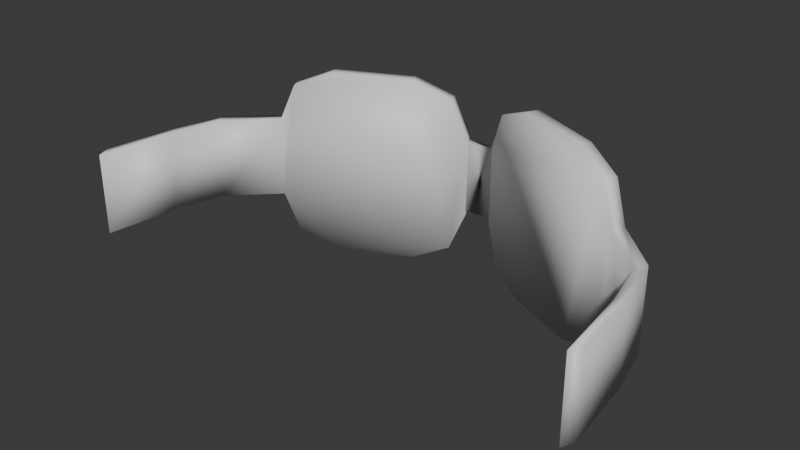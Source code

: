 # Source: glasses00.blend  (saved by Blender 4.5.90; exported with 4.5.12 LTS)
import bpy
from mathutils import Matrix  # noqa: F401  (used for matrix-valued properties, if any)

bpy.ops.wm.read_factory_settings(use_empty=True)
scene = bpy.context.scene
scene.name = 'Scene'

# ---- collections
col_collection = bpy.data.collections.new('Collection'); scene.collection.children.link(col_collection)

# ---- materials (node trees are filled in below, after node groups)
mat_glasses00 = bpy.data.materials.new('Glasses00')
mat_glasses00.diffuse_color = (0.0, 0.0, 0.0, 1.0)
mat_glass00 = bpy.data.materials.new('Glass00')
mat_glass00.diffuse_color = (0.8, 0.8, 0.8, 0.2833)
mat_glass00.roughness = 0.0
mat_glass00.metallic = 1.0
mat_outline = bpy.data.materials.new('Outline')
mat_outline.diffuse_color = (0.0, 0.0, 0.0, 1.0)
mat_outline.roughness = 1.0

# ---- material node trees
mat_glasses00.use_nodes = True; mat_glasses00.node_tree.nodes.clear()
_N = mat_glasses00.node_tree.nodes; _L = mat_glasses00.node_tree.links
n0 = _N.new('ShaderNodeBsdfPrincipled'); n0.name = 'Principled BSDF'; n0.location = (10, 300)
n1 = _N.new('ShaderNodeOutputMaterial'); n1.name = 'Material Output'; n1.location = (300, 300)
_L.new(n0.outputs[0], n1.inputs[0])
n1.is_active_output = True
mat_glass00.use_nodes = True; mat_glass00.node_tree.nodes.clear()
_N = mat_glass00.node_tree.nodes; _L = mat_glass00.node_tree.links
n0 = _N.new('ShaderNodeBsdfPrincipled'); n0.name = 'Principled BSDF'; n0.location = (-200, 100)
n1 = _N.new('ShaderNodeOutputMaterial'); n1.name = 'Material Output'; n1.location = (200, 100)
_L.new(n0.outputs[0], n1.inputs[0])
n1.is_active_output = True
mat_outline.use_nodes = True; mat_outline.node_tree.nodes.clear()
_N = mat_outline.node_tree.nodes; _L = mat_outline.node_tree.links
n0 = _N.new('ShaderNodeBsdfPrincipled'); n0.name = 'Principled BSDF'; n0.location = (10, 300)
n1 = _N.new('ShaderNodeOutputMaterial'); n1.name = 'Material Output'; n1.location = (300, 300)
_L.new(n0.outputs[0], n1.inputs[0])
n1.is_active_output = True

# ---- world
world_world = bpy.data.worlds.new('World'); scene.world = world_world
world_world.use_nodes = True; world_world.node_tree.nodes.clear()
_N = world_world.node_tree.nodes; _L = world_world.node_tree.links
n0 = _N.new('ShaderNodeOutputWorld'); n0.name = 'World Output'; n0.location = (300, 300)
n1 = _N.new('ShaderNodeBackground'); n1.name = 'Background'; n1.location = (10, 300)
n1.inputs[0].default_value = (0.05088, 0.05088, 0.05088, 1.0)
_L.new(n1.outputs[0], n0.inputs[0])
n0.is_active_output = True
world_world.color = (0.05088, 0.05088, 0.05088)
world_world.sun_shadow_jitter_overblur = 0.0

# ---- meshes
me_player00_001 = bpy.data.meshes.new('Player00.001')
me_player00_001.from_pydata([(0.1087, 0.4248, 1.42), (0.06274, 0.4455, 1.44), (0.04369, 0.4541, 1.491), (0.04369, 0.4541, 1.609), (0.0974, 0.4065, 1.405), (0.02419, 0.4456, 1.494), (0.04403, 0.4306, 1.43), (0.2855, 0.3218, 1.488), (0.21, 0.3558, 1.405), (0.2634, 0.3318, 1.43), (0.0974, 0.4065, 1.694), (0.02419, 0.4456, 1.606), (0.04403, 0.4306, 1.67), (0.21, 0.3558, 1.694), (0.2855, 0.3218, 1.612), (0.2634, 0.3318, 1.67), (0.2162, 0.3764, 1.42), (0.2622, 0.3557, 1.44), (0.2812, 0.3471, 1.491), (0.2812, 0.3471, 1.609), (0.2622, 0.3557, 1.659), (0.2162, 0.3764, 1.68), (0.1087, 0.4248, 1.68), (0.06274, 0.4455, 1.659), (0.1062, 0.426, 1.405), (0.2187, 0.3753, 1.405), (0.05278, 0.45, 1.43), (0.02841, 0.4549, 1.494), (0.02841, 0.4549, 1.606), (0.2721, 0.3512, 1.43), (0.2942, 0.3413, 1.488), (0.2942, 0.3413, 1.612), (0.2721, 0.3512, 1.67), (0.2187, 0.3753, 1.694), (0.1062, 0.426, 1.694), (0.05278, 0.45, 1.67), (0.1005, 0.4066, 1.42), (0.2079, 0.3582, 1.42), (0.05452, 0.4273, 1.44), (0.03547, 0.4359, 1.491), (0.03547, 0.4359, 1.609), (0.2539, 0.3375, 1.44), (0.273, 0.3289, 1.491), (0.273, 0.3289, 1.609), (0.2539, 0.3375, 1.659), (0.2079, 0.3582, 1.68), (0.1005, 0.4066, 1.68), (0.05452, 0.4273, 1.659), (0.3548, 0.2535, 1.488), (0.3548, 0.2535, 1.612), (0.3635, 0.2729, 1.488), (0.3635, 0.2729, 1.612), (0.372, 0.1777, 1.488), (0.372, 0.1777, 1.612), (0.3807, 0.1971, 1.488), (0.3807, 0.1971, 1.612), (0.3858, 0.06293, 1.488), (0.3858, 0.06293, 1.612), (0.3945, 0.08236, 1.488), (0.3945, 0.08236, 1.612), (-0.1087, 0.4248, 1.42), (-0.06274, 0.4455, 1.44), (-0.04369, 0.4541, 1.491), (-0.04369, 0.4541, 1.609), (-0.0974, 0.4065, 1.405), (-0.02419, 0.4456, 1.494), (-0.04403, 0.4306, 1.43), (-0.2855, 0.3218, 1.488), (-0.21, 0.3558, 1.405), (-0.2634, 0.3318, 1.43), (-0.0974, 0.4065, 1.694), (-0.02419, 0.4456, 1.606), (-0.04403, 0.4306, 1.67), (-0.21, 0.3558, 1.694), (-0.2855, 0.3218, 1.612), (-0.2634, 0.3318, 1.67), (-0.2162, 0.3764, 1.42), (-0.2622, 0.3557, 1.44), (-0.2812, 0.3471, 1.491), (-0.2812, 0.3471, 1.609), (-0.2622, 0.3557, 1.659), (-0.2162, 0.3764, 1.68), (-0.1087, 0.4248, 1.68), (-0.06274, 0.4455, 1.659), (-0.1062, 0.426, 1.405), (-0.2187, 0.3753, 1.405), (-0.05278, 0.45, 1.43), (-0.02841, 0.4549, 1.494), (-0.02841, 0.4549, 1.606), (-0.2721, 0.3512, 1.43), (-0.2942, 0.3413, 1.488), (-0.2942, 0.3413, 1.612), (-0.2721, 0.3512, 1.67), (-0.2187, 0.3753, 1.694), (-0.1062, 0.426, 1.694), (-0.05278, 0.45, 1.67), (-0.1005, 0.4066, 1.42), (-0.2079, 0.3582, 1.42), (-0.05452, 0.4273, 1.44), (-0.03547, 0.4359, 1.491), (-0.03547, 0.4359, 1.609), (-0.2539, 0.3375, 1.44), (-0.273, 0.3289, 1.491), (-0.273, 0.3289, 1.609), (-0.2539, 0.3375, 1.659), (-0.2079, 0.3582, 1.68), (-0.1005, 0.4066, 1.68), (-0.05452, 0.4273, 1.659), (-0.3548, 0.2535, 1.488), (-0.3548, 0.2535, 1.612), (-0.3635, 0.2729, 1.488), (-0.3635, 0.2729, 1.612), (-0.372, 0.1777, 1.488), (-0.372, 0.1777, 1.612), (-0.3807, 0.1971, 1.488), (-0.3807, 0.1971, 1.612), (-0.3858, 0.06293, 1.488), (-0.3858, 0.06293, 1.612), (-0.3945, 0.08236, 1.488), (-0.3945, 0.08236, 1.612), (0.03068, 0.46, 1.612), (0.03068, 0.46, 1.488), (0.02192, 0.4405, 1.612), (0.02192, 0.4405, 1.488), (-0.03068, 0.46, 1.612), (-0.03068, 0.46, 1.488), (-0.02192, 0.4405, 1.612), (-0.02192, 0.4405, 1.488)], [], [(1, 2, 39, 38), (123, 6, 4, 8, 9, 7, 14, 15, 13, 10, 12, 122), (123, 121, 26, 6), (15, 32, 33, 13), (9, 29, 30, 7), (6, 26, 24, 4), (13, 33, 34, 10), (30, 31, 51, 50), (4, 24, 25, 8), (10, 34, 35, 12), (71, 65, 5, 11), (14, 31, 32, 15), (8, 25, 29, 9), (12, 35, 120, 122), (0, 16, 25, 24), (1, 0, 24, 26), (2, 1, 26, 121), (3, 2, 121, 120), (16, 17, 29, 25), (17, 18, 30, 29), (18, 19, 31, 30), (19, 20, 32, 31), (20, 21, 33, 32), (21, 22, 34, 33), (22, 23, 35, 34), (23, 3, 120, 35), (39, 40, 47, 46, 45, 44, 43, 42, 41, 37, 36, 38), (22, 21, 45, 46), (19, 18, 42, 43), (2, 3, 40, 39), (23, 22, 46, 47), (16, 0, 36, 37), (20, 19, 43, 44), (17, 16, 37, 41), (3, 23, 47, 40), (0, 1, 38, 36), (21, 20, 44, 45), (18, 17, 41, 42), (14, 7, 48, 49), (31, 14, 49, 51), (7, 30, 50, 48), (48, 50, 54, 52), (52, 54, 58, 56), (49, 48, 52, 53), (51, 49, 53, 55), (50, 51, 55, 54), (57, 56, 58, 59), (53, 52, 56, 57), (55, 53, 57, 59), (54, 55, 59, 58), (61, 98, 99, 62), (127, 126, 72, 70, 73, 75, 74, 67, 69, 68, 64, 66), (127, 66, 86, 125), (75, 73, 93, 92), (69, 67, 90, 89), (66, 64, 84, 86), (73, 70, 94, 93), (90, 110, 111, 91), (64, 68, 85, 84), (70, 72, 95, 94), (88, 71, 11, 28), (74, 75, 92, 91), (68, 69, 89, 85), (72, 126, 124, 95), (60, 84, 85, 76), (61, 86, 84, 60), (62, 125, 86, 61), (63, 124, 125, 62), (76, 85, 89, 77), (77, 89, 90, 78), (78, 90, 91, 79), (79, 91, 92, 80), (80, 92, 93, 81), (81, 93, 94, 82), (82, 94, 95, 83), (83, 95, 124, 63), (99, 98, 96, 97, 101, 102, 103, 104, 105, 106, 107, 100), (82, 106, 105, 81), (79, 103, 102, 78), (62, 99, 100, 63), (83, 107, 106, 82), (76, 97, 96, 60), (80, 104, 103, 79), (77, 101, 97, 76), (63, 100, 107, 83), (60, 96, 98, 61), (81, 105, 104, 80), (78, 102, 101, 77), (74, 109, 108, 67), (91, 111, 109, 74), (67, 108, 110, 90), (108, 112, 114, 110), (112, 116, 118, 114), (109, 113, 112, 108), (111, 115, 113, 109), (110, 114, 115, 111), (117, 119, 118, 116), (113, 117, 116, 112), (115, 119, 117, 113), (114, 118, 119, 115), (27, 28, 120, 121), (11, 5, 123, 122), (5, 27, 121, 123), (28, 11, 122, 120), (88, 87, 125, 124), (65, 71, 126, 127), (87, 65, 127, 125), (71, 88, 124, 126), (65, 87, 27, 5), (87, 88, 28, 27)])
me_player00_001.polygons.foreach_set('use_smooth', [True] * 110)
me_player00_001.polygons.foreach_set('material_index', [0, 0, 0, 0, 0, 0, 0, 0, 0, 0, 0, 0, 0, 0, 0, 0, 0, 0, 0, 0, 0, 0, 0, 0, 0, 0, 1, 0, 0, 0, 0, 0, 0, 0, 0, 0, 0, 0, 0, 0, 0, 0, 0, 0, 0, 0, 0, 0, 0, 0, 0, 0, 0, 0, 0, 0, 0, 0, 0, 0, 0, 0, 0, 0, 0, 0, 0, 0, 0, 0, 0, 0, 0, 0, 0, 0, 1, 0, 0, 0, 0, 0, 0, 0, 0, 0, 0, 0, 0, 0, 0, 0, 0, 0, 0, 0, 0, 0, 0, 0, 0, 0, 0, 0, 0, 0, 0, 0, 0, 0])
_k = set([(0, 1), (0, 16), (1, 2), (2, 3), (3, 23), (16, 17), (17, 18), (18, 19), (19, 20), (20, 21), (21, 22), (22, 23), (36, 37), (36, 38), (37, 41), (38, 39), (39, 40), (40, 47), (41, 42), (42, 43), (43, 44), (44, 45), (45, 46), (46, 47), (60, 61), (60, 76), (61, 62), (62, 63), (63, 83), (76, 77), (77, 78), (78, 79), (79, 80), (80, 81), (81, 82), (82, 83), (96, 97), (96, 98), (97, 101), (98, 99), (99, 100), (100, 107), (101, 102), (102, 103), (103, 104), (104, 105), (105, 106), (106, 107)])
me_player00_001.attributes.new('sharp_edge', 'BOOLEAN', 'EDGE').data.foreach_set('value', [ (min(e.vertices), max(e.vertices)) in _k for e in me_player00_001.edges])
_uv = me_player00_001.uv_layers.new(name='UVMap')
_uv.uv.foreach_set('vector', [0.1217, 0.1217, 0.04937, 0.2962, 0.04937, 0.2962, 0.1217, 0.1217, 0.0, 0.2864, 0.08388, 0.08388, 0.2864, 0.0, 0.7136, 0.0, 0.9161, 0.08388, 1.0, 0.2864, 1.0, 0.7136, 0.9161, 0.9161, 0.7136, 1.0, 0.2864, 1.0, 0.08388, 0.9161, 0.0, 0.7136, 0.0, 0.2864, 0.0, 0.2864, 0.08388, 0.08388, 0.08388, 0.08388, 0.9161, 0.9161, 0.9161, 0.9161, 0.7136, 1.0, 0.7136, 1.0, 0.9161, 0.08388, 0.9161, 0.08388, 1.0, 0.2864, 1.0, 0.2864, 0.08388, 0.08388, 0.08388, 0.08388, 0.2864, 0.0, 0.2864, 0.0, 0.7136, 1.0, 0.7136, 1.0, 0.2864, 1.0, 0.2864, 1.0, 1.0, 0.2864, 1.0, 0.7136, 1.0, 0.7136, 1.0, 0.2864, 0.2864, 0.0, 0.2864, 0.0, 0.7136, 0.0, 0.7136, 0.0, 0.2864, 1.0, 0.2864, 1.0, 0.08388, 0.9161, 0.08388, 0.9161, 0.0, 0.6945, 0.0, 0.3055, 0.0, 0.3055, 0.0, 0.6945, 1.0, 0.7136, 1.0, 0.7136, 0.9161, 0.9161, 0.9161, 0.9161, 0.7136, 0.0, 0.7136, 0.0, 0.9161, 0.08388, 0.9161, 0.08388, 0.08388, 0.9161, 0.08388, 0.9161, 0.0, 0.7136, 0.0, 0.7136, 0.2962, 0.04937, 0.7038, 0.04937, 0.7136, 0.0, 0.2864, 0.0, 0.1217, 0.1217, 0.2962, 0.04937, 0.2864, 0.0, 0.08388, 0.08388, 0.04937, 0.2962, 0.1217, 0.1217, 0.08388, 0.08388, 0.0, 0.2864, 0.04937, 0.7038, 0.04937, 0.2962, 0.0, 0.2864, 0.0, 0.7136, 0.7038, 0.04937, 0.8783, 0.1217, 0.9161, 0.08388, 0.7136, 0.0, 0.8783, 0.1217, 0.9506, 0.2962, 1.0, 0.2864, 0.9161, 0.08388, 0.9506, 0.2962, 0.9506, 0.7038, 1.0, 0.7136, 1.0, 0.2864, 0.9506, 0.7038, 0.8783, 0.8783, 0.9161, 0.9161, 1.0, 0.7136, 0.8783, 0.8783, 0.7038, 0.9506, 0.7136, 1.0, 0.9161, 0.9161, 0.7038, 0.9506, 0.2962, 0.9506, 0.2864, 1.0, 0.7136, 1.0, 0.2962, 0.9506, 0.1217, 0.8783, 0.08388, 0.9161, 0.2864, 1.0, 0.1217, 0.8783, 0.04937, 0.7038, 0.0, 0.7136, 0.08388, 0.9161, 0.04937, 0.2962, 0.04937, 0.7038, 0.1217, 0.8783, 0.2962, 0.9506, 0.7038, 0.9506, 0.8783, 0.8783, 0.9506, 0.7038, 0.9506, 0.2962, 0.8783, 0.1217, 0.7038, 0.04937, 0.2962, 0.04937, 0.1217, 0.1217, 0.2962, 0.9506, 0.7038, 0.9506, 0.7038, 0.9506, 0.2962, 0.9506, 0.9506, 0.7038, 0.9506, 0.2962, 0.9506, 0.2962, 0.9506, 0.7038, 0.04937, 0.2962, 0.04937, 0.7038, 0.04937, 0.7038, 0.04937, 0.2962, 0.1217, 0.8783, 0.2962, 0.9506, 0.2962, 0.9506, 0.1217, 0.8783, 0.7038, 0.04937, 0.2962, 0.04937, 0.2962, 0.04937, 0.7038, 0.04937, 0.8783, 0.8783, 0.9506, 0.7038, 0.9506, 0.7038, 0.8783, 0.8783, 0.8783, 0.1217, 0.7038, 0.04937, 0.7038, 0.04937, 0.8783, 0.1217, 0.04937, 0.7038, 0.1217, 0.8783, 0.1217, 0.8783, 0.04937, 0.7038, 0.2962, 0.04937, 0.1217, 0.1217, 0.1217, 0.1217, 0.2962, 0.04937, 0.7038, 0.9506, 0.8783, 0.8783, 0.8783, 0.8783, 0.7038, 0.9506, 0.9506, 0.2962, 0.8783, 0.1217, 0.8783, 0.1217, 0.9506, 0.2962, 1.0, 0.7136, 1.0, 0.2864, 1.0, 0.2864, 1.0, 0.7136, 1.0, 0.7136, 1.0, 0.7136, 1.0, 0.7136, 1.0, 0.7136, 1.0, 0.2864, 1.0, 0.2864, 1.0, 0.2864, 1.0, 0.2864, 1.0, 0.2864, 1.0, 0.2864, 1.0, 0.2864, 1.0, 0.2864, 1.0, 0.2864, 1.0, 0.2864, 1.0, 0.2864, 1.0, 0.2864, 1.0, 0.7136, 1.0, 0.2864, 1.0, 0.2864, 1.0, 0.7136, 1.0, 0.7136, 1.0, 0.7136, 1.0, 0.7136, 1.0, 0.7136, 1.0, 0.2864, 1.0, 0.7136, 1.0, 0.7136, 1.0, 0.2864, 1.0, 0.7136, 1.0, 0.2864, 1.0, 0.2864, 1.0, 0.7136, 1.0, 0.7136, 1.0, 0.2864, 1.0, 0.2864, 1.0, 0.7136, 1.0, 0.7136, 1.0, 0.7136, 1.0, 0.7136, 1.0, 0.7136, 1.0, 0.2864, 1.0, 0.7136, 1.0, 0.7136, 1.0, 0.2864, 0.1217, 0.1217, 0.1217, 0.1217, 0.04937, 0.2962, 0.04937, 0.2962, 0.0, 0.2864, 0.0, 0.7136, 0.08388, 0.9161, 0.2864, 1.0, 0.7136, 1.0, 0.9161, 0.9161, 1.0, 0.7136, 1.0, 0.2864, 0.9161, 0.08388, 0.7136, 0.0, 0.2864, 0.0, 0.08388, 0.08388, 0.0, 0.2864, 0.08388, 0.08388, 0.08388, 0.08388, 0.0, 0.2864, 0.9161, 0.9161, 0.7136, 1.0, 0.7136, 1.0, 0.9161, 0.9161, 0.9161, 0.08388, 1.0, 0.2864, 1.0, 0.2864, 0.9161, 0.08388, 0.08388, 0.08388, 0.2864, 0.0, 0.2864, 0.0, 0.08388, 0.08388, 0.7136, 1.0, 0.2864, 1.0, 0.2864, 1.0, 0.7136, 1.0, 1.0, 0.2864, 1.0, 0.2864, 1.0, 0.7136, 1.0, 0.7136, 0.2864, 0.0, 0.7136, 0.0, 0.7136, 0.0, 0.2864, 0.0, 0.2864, 1.0, 0.08388, 0.9161, 0.08388, 0.9161, 0.2864, 1.0, 0.0, 0.6945, 0.0, 0.6945, 0.0, 0.6945, 0.0, 0.6945, 1.0, 0.7136, 0.9161, 0.9161, 0.9161, 0.9161, 1.0, 0.7136, 0.7136, 0.0, 0.9161, 0.08388, 0.9161, 0.08388, 0.7136, 0.0, 0.08388, 0.9161, 0.0, 0.7136, 0.0, 0.7136, 0.08388, 0.9161, 0.2962, 0.04937, 0.2864, 0.0, 0.7136, 0.0, 0.7038, 0.04937, 0.1217, 0.1217, 0.08388, 0.08388, 0.2864, 0.0, 0.2962, 0.04937, 0.04937, 0.2962, 0.0, 0.2864, 0.08388, 0.08388, 0.1217, 0.1217, 0.04937, 0.7038, 0.0, 0.7136, 0.0, 0.2864, 0.04937, 0.2962, 0.7038, 0.04937, 0.7136, 0.0, 0.9161, 0.08388, 0.8783, 0.1217, 0.8783, 0.1217, 0.9161, 0.08388, 1.0, 0.2864, 0.9506, 0.2962, 0.9506, 0.2962, 1.0, 0.2864, 1.0, 0.7136, 0.9506, 0.7038, 0.9506, 0.7038, 1.0, 0.7136, 0.9161, 0.9161, 0.8783, 0.8783, 0.8783, 0.8783, 0.9161, 0.9161, 0.7136, 1.0, 0.7038, 0.9506, 0.7038, 0.9506, 0.7136, 1.0, 0.2864, 1.0, 0.2962, 0.9506, 0.2962, 0.9506, 0.2864, 1.0, 0.08388, 0.9161, 0.1217, 0.8783, 0.1217, 0.8783, 0.08388, 0.9161, 0.0, 0.7136, 0.04937, 0.7038, 0.04937, 0.2962, 0.1217, 0.1217, 0.2962, 0.04937, 0.7038, 0.04937, 0.8783, 0.1217, 0.9506, 0.2962, 0.9506, 0.7038, 0.8783, 0.8783, 0.7038, 0.9506, 0.2962, 0.9506, 0.1217, 0.8783, 0.04937, 0.7038, 0.2962, 0.9506, 0.2962, 0.9506, 0.7038, 0.9506, 0.7038, 0.9506, 0.9506, 0.7038, 0.9506, 0.7038, 0.9506, 0.2962, 0.9506, 0.2962, 0.04937, 0.2962, 0.04937, 0.2962, 0.04937, 0.7038, 0.04937, 0.7038, 0.1217, 0.8783, 0.1217, 0.8783, 0.2962, 0.9506, 0.2962, 0.9506, 0.7038, 0.04937, 0.7038, 0.04937, 0.2962, 0.04937, 0.2962, 0.04937, 0.8783, 0.8783, 0.8783, 0.8783, 0.9506, 0.7038, 0.9506, 0.7038, 0.8783, 0.1217, 0.8783, 0.1217, 0.7038, 0.04937, 0.7038, 0.04937, 0.04937, 0.7038, 0.04937, 0.7038, 0.1217, 0.8783, 0.1217, 0.8783, 0.2962, 0.04937, 0.2962, 0.04937, 0.1217, 0.1217, 0.1217, 0.1217, 0.7038, 0.9506, 0.7038, 0.9506, 0.8783, 0.8783, 0.8783, 0.8783, 0.9506, 0.2962, 0.9506, 0.2962, 0.8783, 0.1217, 0.8783, 0.1217, 1.0, 0.7136, 1.0, 0.7136, 1.0, 0.2864, 1.0, 0.2864, 1.0, 0.7136, 1.0, 0.7136, 1.0, 0.7136, 1.0, 0.7136, 1.0, 0.2864, 1.0, 0.2864, 1.0, 0.2864, 1.0, 0.2864, 1.0, 0.2864, 1.0, 0.2864, 1.0, 0.2864, 1.0, 0.2864, 1.0, 0.2864, 1.0, 0.2864, 1.0, 0.2864, 1.0, 0.2864, 1.0, 0.7136, 1.0, 0.7136, 1.0, 0.2864, 1.0, 0.2864, 1.0, 0.7136, 1.0, 0.7136, 1.0, 0.7136, 1.0, 0.7136, 1.0, 0.2864, 1.0, 0.2864, 1.0, 0.7136, 1.0, 0.7136, 1.0, 0.7136, 1.0, 0.7136, 1.0, 0.2864, 1.0, 0.2864, 1.0, 0.7136, 1.0, 0.7136, 1.0, 0.2864, 1.0, 0.2864, 1.0, 0.7136, 1.0, 0.7136, 1.0, 0.7136, 1.0, 0.7136, 1.0, 0.2864, 1.0, 0.2864, 1.0, 0.7136, 1.0, 0.7136, 0.0, 0.3055, 0.0, 0.6945, 0.0, 0.7136, 0.0, 0.2864, 0.0, 0.6945, 0.0, 0.3055, 0.0, 0.2864, 0.0, 0.7136, 0.0, 0.3055, 0.0, 0.3055, 0.0, 0.2864, 0.0, 0.2864, 0.0, 0.6945, 0.0, 0.6945, 0.0, 0.7136, 0.0, 0.7136, 0.0, 0.6945, 0.0, 0.3055, 0.0, 0.2864, 0.0, 0.7136, 0.0, 0.3055, 0.0, 0.6945, 0.0, 0.7136, 0.0, 0.2864, 0.0, 0.3055, 0.0, 0.3055, 0.0, 0.2864, 0.0, 0.2864, 0.0, 0.6945, 0.0, 0.6945, 0.0, 0.7136, 0.0, 0.7136, 0.0, 0.3055, 0.0, 0.3055, 0.0, 0.3055, 0.0, 0.3055, 0.0, 0.3055, 0.0, 0.6945, 0.0, 0.6945, 0.0, 0.3055])
me_player00_001.materials.append(mat_glasses00)
me_player00_001.materials.append(mat_glass00)
me_player00_001.materials.append(mat_outline)
me_player00_001.update()
arm_armature = bpy.data.armatures.new('Armature')  # bones are not reproduced

# ---- objects
ob_armature = bpy.data.objects.new('Armature', arm_armature)
ob_glasses00 = bpy.data.objects.new('Glasses00', me_player00_001)

# ---- transforms, parenting, visibility, modifiers, constraints
ob_armature.location = (0.0, 0.0, 0.0)
ob_glasses00.parent = ob_armature
ob_glasses00.location = (0.0, 0.0, 0.0)
_vg = ob_glasses00.vertex_groups.new(name='Hips')
_vg = ob_glasses00.vertex_groups.new(name='Waist')
_vg = ob_glasses00.vertex_groups.new(name='Chest')
_vg = ob_glasses00.vertex_groups.new(name='Clavicle_R')
_vg = ob_glasses00.vertex_groups.new(name='Shoulder_R.001')
_vg = ob_glasses00.vertex_groups.new(name='Arm_R')
_vg = ob_glasses00.vertex_groups.new(name='Wrist_R')
_vg = ob_glasses00.vertex_groups.new(name='Finger1_R')
_vg = ob_glasses00.vertex_groups.new(name='Finger0_R')
_vg = ob_glasses00.vertex_groups.new(name='Thumb_R')
_vg = ob_glasses00.vertex_groups.new(name='Finger2_R')
_vg = ob_glasses00.vertex_groups.new(name='Neck')
_vg = ob_glasses00.vertex_groups.new(name='Head')
_vg.add([0, 1, 2, 3, 4, 5, 6, 7, 8, 9, 10, 11, 12, 13, 14, 15, 16, 17, 18, 19, 20, 21, 22, 23, 24, 25, 26, 27, 28, 29, 30, 31, 32, 33, 34, 35, 36, 37, 38, 39, 40, 41, 42, 43, 44, 45, 46, 47, 48, 49, 50, 51, 52, 53, 54, 55, 56, 57, 58, 59, 60, 61, 62, 63, 64, 65, 66, 67, 68, 69, 70, 71, 72, 73, 74, 75, 76, 77, 78, 79, 80, 81, 82, 83, 84, 85, 86, 87, 88, 89, 90, 91, 92, 93, 94, 95, 96, 97, 98, 99, 100, 101, 102, 103, 104, 105, 106, 107, 108, 109, 110, 111, 112, 113, 114, 115, 116, 117, 118, 119, 120, 121, 122, 123, 124, 125, 126, 127], 1.0, 'REPLACE')
_vg = ob_glasses00.vertex_groups.new(name='Head_Top')
_vg = ob_glasses00.vertex_groups.new(name='Clavicle_L')
_vg = ob_glasses00.vertex_groups.new(name='Shoulder_L.001')
_vg = ob_glasses00.vertex_groups.new(name='Arm_L')
_vg = ob_glasses00.vertex_groups.new(name='Wrist_L')
_vg = ob_glasses00.vertex_groups.new(name='Finger1_L')
_vg = ob_glasses00.vertex_groups.new(name='Finger0_L')
_vg = ob_glasses00.vertex_groups.new(name='Thumb_L')
_vg = ob_glasses00.vertex_groups.new(name='Finger2_L')
_vg = ob_glasses00.vertex_groups.new(name='Hip_R')
_vg = ob_glasses00.vertex_groups.new(name='UpperLeg_R')
_vg = ob_glasses00.vertex_groups.new(name='LowerLeg_R')
_vg = ob_glasses00.vertex_groups.new(name='Foot_R')
_vg = ob_glasses00.vertex_groups.new(name='Hip_L')
_vg = ob_glasses00.vertex_groups.new(name='UpperLeg_L')
_vg = ob_glasses00.vertex_groups.new(name='LowerLeg_L')
_vg = ob_glasses00.vertex_groups.new(name='Foot_L')
_m = ob_glasses00.modifiers.new('Armature', 'ARMATURE')
_m.object = ob_armature

# ---- collection membership
col_collection.objects.link(ob_armature)
col_collection.objects.link(ob_glasses00)

# ---- scene / render settings (as saved in the file)
scene.frame_start = 1; scene.frame_end = 250; scene.frame_set(19)
scene.render.engine = 'BLENDER_EEVEE_NEXT'
bpy.context.view_layer.update()

# ---- added for rendering (the .blend has no active camera and no usable light): camera, sun
cam_auto = bpy.data.cameras.new('AutoCamera')
cam_auto.lens = 50.0
cam_auto.sensor_width = 36.0
cam_auto.clip_end = 1000.0
ob_auto_camera = bpy.data.objects.new('AutoCamera', cam_auto)
scene.collection.objects.link(ob_auto_camera)
ob_auto_camera.location = (0.859877, -0.770402, 2.23774)
ob_auto_camera.rotation_euler = (1.09748, -7.21219e-08, 0.694738)
scene.camera = ob_auto_camera
light_auto_sun = bpy.data.lights.new('AutoSun', 'SUN')
light_auto_sun.energy = 3.0
light_auto_sun.angle = 0.0523599
ob_auto_sun = bpy.data.objects.new('AutoSun', light_auto_sun)
scene.collection.objects.link(ob_auto_sun)
ob_auto_sun.rotation_euler = (0.872665, 0.174533, 0.523599)
bpy.context.view_layer.update()
